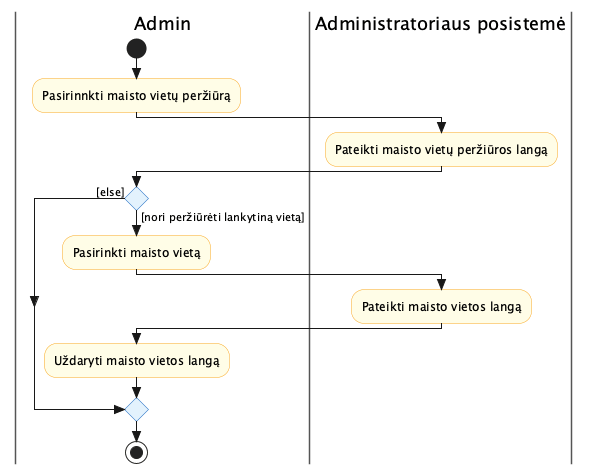

The diagram above was rendered by PlantUML. Its source (embedded in the PNG):
@startuml activity_Peržiūrėti_maisto_vietas
skinparam style strictuml
skinparam swimlane {
  BorderColor #555
}
skinparam activity {
  BackgroundColor #FFFDE7
  BorderColor #F9A825
  DiamondBackgroundColor #E3F2FD
  DiamondBorderColor #1565C0
}

|Admin|
start
:Pasirinnkti maisto vietų peržiūrą;
|Administratoriaus posistemė|
:Pateikti maisto vietų peržiūros langą;
|Admin|
if () then ([nori peržiūrėti lankytiną vietą])
  :Pasirinkti maisto vietą;
|Administratoriaus posistemė|
  :Pateikti maisto vietos langą;
|Admin|
  :Uždaryti maisto vietos langą;
else ([else])
endif
stop

@enduml